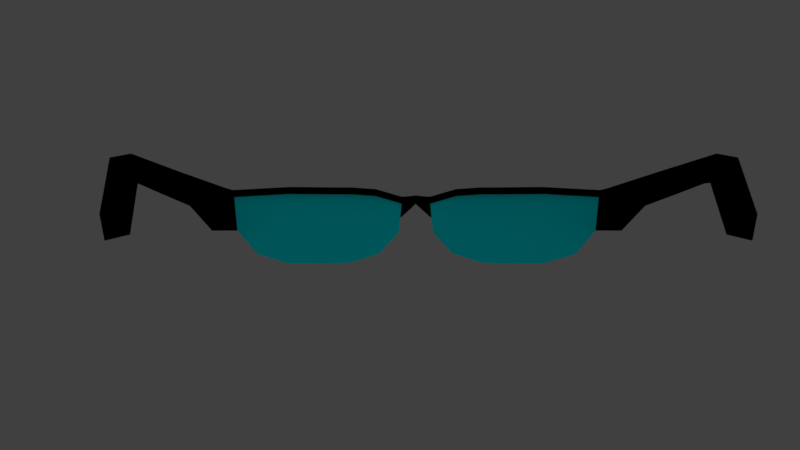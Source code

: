 # Source: glass-1.blend  (saved by Blender 2.79.0; exported with 4.5.12 LTS)
import bpy
from mathutils import Matrix  # noqa: F401  (used for matrix-valued properties, if any)

bpy.ops.wm.read_factory_settings(use_empty=True)
scene = bpy.context.scene
scene.name = 'Scene'

# ---- collections
col_collection_1 = bpy.data.collections.new('Collection 1'); scene.collection.children.link(col_collection_1)

# ---- materials (node trees are filled in below, after node groups)
mat_frame = bpy.data.materials.new('frame')
mat_frame.alpha_threshold = 0.0
mat_frame.use_transparent_shadow = False
mat_frame.diffuse_color = (0.0, 0.0, 0.0, 1.0)
mat_frame.roughness = 0.5
mat_glass = bpy.data.materials.new('glass')
mat_glass.alpha_threshold = 0.0
mat_glass.use_transparent_shadow = False
mat_glass.diffuse_color = (0.0, 0.9148, 1.0, 1.0)
mat_glass.roughness = 0.5
mat_glass.specular_intensity = 1.0

# ---- material node trees

# ---- world
world_world = bpy.data.worlds.new('World'); scene.world = world_world
world_world.color = (0.05088, 0.05088, 0.05088)
world_world.use_sun_shadow = False
world_world.sun_shadow_jitter_overblur = 0.0
world_world.cycles.sampling_method = 'MANUAL'

# ---- cameras
cam_camera_002 = bpy.data.cameras.new('Camera.002')
cam_camera_002.clip_end = 100.0
cam_camera_002.lens = 35.0
cam_camera_002.sensor_width = 32.0
cam_camera_002.sensor_height = 18.0
cam_camera_002.ortho_scale = 7.314
cam_camera_002.dof.focus_distance = 0.0
cam_camera_002.dof.aperture_fstop = 128.0
cam_camera_001 = bpy.data.cameras.new('Camera.001')
cam_camera_001.clip_end = 100.0
cam_camera_001.lens = 35.0
cam_camera_001.sensor_width = 32.0
cam_camera_001.sensor_height = 18.0
cam_camera_001.ortho_scale = 7.314
cam_camera_001.dof.focus_distance = 0.0
cam_camera_001.dof.aperture_fstop = 128.0
cam_camera = bpy.data.cameras.new('Camera')
cam_camera.clip_end = 100.0
cam_camera.lens = 35.0
cam_camera.sensor_width = 32.0
cam_camera.sensor_height = 18.0
cam_camera.ortho_scale = 7.314
cam_camera.dof.focus_distance = 0.0
cam_camera.dof.aperture_fstop = 128.0

# ---- lights
light_lamp = bpy.data.lights.new('Lamp', 'POINT')
light_lamp.transmission_factor = 0.0
light_lamp.cutoff_distance = 30.0
light_lamp.energy = 100.0
light_lamp.shadow_buffer_clip_start = 1.001
light_lamp.shadow_soft_size = 0.1
light_lamp.shadow_maximum_resolution = 0.006
light_lamp.use_absolute_resolution = True

# ---- meshes
me_glasses = bpy.data.meshes.new('Glasses')
me_glasses.from_pydata([(-3.139, -0.7815, -0.9444), (0.7665, -1.442, -0.5242), (-3.574, -0.6955, 0.1722), (-0.2871, -1.437, 0.06698), (-1.773, -1.199, -1.159), (-0.3497, -1.274, -0.5304), (-1.773, -1.396, 0.2557), (-2.536, -1.011, -1.143), (-2.536, -1.208, 0.2557), (-1.303, -1.449, 0.2557), (-3.511, -0.6955, -0.4834), (-0.8171, -1.449, 0.2215), (-3.574, -0.6955, 0.3075), (-0.2871, -1.437, 0.2023), (-1.773, -1.396, 0.391), (-2.536, -1.208, 0.391), (-1.303, -1.449, 0.391), (-0.8171, -1.449, 0.3568), (-3.954, -0.3863, 0.1722), (-3.942, -0.3863, -0.4834), (-3.954, -0.3863, 0.3075), (-4.172, 4.524, 0.234), (-4.23, 4.682, 0.5343), (-4.269, 1.709, 0.1193), (-4.288, 3.195, 0.2518), (-4.211, 0.2757, -0.0203), (-4.328, 1.709, 0.49), (-3.652, 6.596, -0.553), (-3.71, 6.596, -0.2527), (-1.303, -1.364, 0.2557), (-1.303, -1.364, 0.391), (-0.8171, -1.364, 0.3568), (-0.8171, -1.364, 0.2215), (-3.577, -0.6107, 0.1777), (-3.578, -0.6105, 0.3075), (-2.536, -1.123, 0.391), (-2.536, -1.123, 0.2557), (-1.773, -1.311, 0.391), (-1.773, -1.311, 0.2557), (-0.2871, -1.351, 0.2023), (-0.2871, -1.351, 0.06698), (-3.66, -0.3291, 0.2006), (-3.658, -0.3315, 0.3324), (-3.509, -0.6096, -0.4715), (-3.596, -0.3322, -0.4507), (-3.889, 4.503, 0.2886), (-3.382, 6.536, -0.4843), (-3.44, 6.536, -0.184), (-3.947, 4.661, 0.5889), (-3.912, 0.2952, 0.01768), (-3.987, 1.729, 0.1572), (-4.005, 3.215, 0.2898), (-4.045, 1.729, 0.5279), (-0.3184, -1.437, -0.2317), (-0.3028, -1.437, -0.08236), (-0.1153, -1.513, 0.08249), (-0.1545, -1.513, -0.03908), (-0.1153, -1.453, 0.2178), (-0.1044, -1.529, -0.03908), (-0.1153, -1.455, 0.08249), (-0.7377, -1.241, -0.9475), (-1.289, -1.252, -1.13), (3.139, -0.7815, -0.9444), (1.773, -1.396, -0.5092), (3.574, -0.6955, 0.1722), (0.2871, -1.437, 0.06698), (1.773, -1.199, -1.159), (0.3497, -1.274, -0.5304), (1.773, -1.396, 0.2557), (2.536, -1.011, -1.143), (2.536, -1.208, 0.2557), (1.303, -1.449, 0.2557), (3.511, -0.6955, -0.4834), (0.8171, -1.449, 0.2215), (3.574, -0.6955, 0.3075), (0.2871, -1.437, 0.2023), (1.773, -1.396, 0.391), (2.536, -1.208, 0.391), (1.303, -1.449, 0.391), (0.8171, -1.449, 0.3568), (3.954, -0.3863, 0.1722), (3.942, -0.3863, -0.4834), (3.954, -0.3863, 0.3075), (4.172, 4.524, 0.234), (4.23, 4.682, 0.5343), (4.269, 1.709, 0.1193), (4.288, 3.195, 0.2518), (4.211, 0.2757, -0.0203), (4.328, 1.709, 0.49), (3.652, 6.596, -0.553), (3.71, 6.596, -0.2527), (1.303, -1.364, 0.2557), (1.303, -1.364, 0.391), (0.8171, -1.364, 0.3568), (0.8171, -1.364, 0.2215), (3.577, -0.6107, 0.1777), (3.578, -0.6105, 0.3075), (2.536, -1.123, 0.391), (2.536, -1.123, 0.2557), (1.773, -1.311, 0.391), (1.773, -1.311, 0.2557), (0.2871, -1.351, 0.2023), (0.2871, -1.351, 0.06698), (3.66, -0.3291, 0.2006), (3.658, -0.3315, 0.3324), (3.509, -0.6096, -0.4715), (3.596, -0.3322, -0.4507), (3.889, 4.503, 0.2886), (3.382, 6.536, -0.4843), (3.44, 6.536, -0.184), (3.947, 4.661, 0.5889), (3.912, 0.2952, 0.01768), (3.987, 1.729, 0.1572), (4.005, 3.215, 0.2898), (4.045, 1.729, 0.5279), (-3.576e-07, -1.568, 0.06255), (-3.576e-07, -1.568, 0.2333), (-3.576e-07, -1.483, 0.06255), (-3.576e-07, -1.483, 0.2333), (0.3184, -1.437, -0.2317), (0.3028, -1.437, -0.08236), (0.1153, -1.513, 0.08249), (0.1545, -1.513, -0.03908), (0.1153, -1.453, 0.2178), (0.1044, -1.529, -0.03908), (0.1153, -1.455, 0.08249), (0.7377, -1.241, -0.9475), (1.289, -1.252, -1.13), (2.536, -1.208, -0.4979), (1.295, -1.449, -0.5163), (-0.7665, -1.442, -0.5242), (-2.536, -1.208, -0.4979), (-1.295, -1.449, -0.5163), (-1.773, -1.396, -0.5092)], [], [(0, 131, 10), (9, 17, 16), (8, 12, 2), (6, 15, 8), (9, 14, 6), (11, 13, 17), (12, 18, 2), (2, 19, 10), (21, 28, 27), (26, 23, 25), (29, 31, 32), (34, 36, 33), (35, 38, 36), (37, 29, 38), (32, 39, 40), (41, 34, 33), (44, 33, 43), (45, 47, 48), (52, 42, 49), (28, 46, 27), (16, 37, 14), (6, 29, 9), (28, 48, 47), (14, 35, 15), (26, 48, 22), (116, 118, 57), (27, 45, 21), (17, 30, 16), (25, 44, 19), (8, 38, 6), (13, 31, 17), (23, 51, 50), (9, 32, 11), (24, 45, 51), (2, 43, 33), (20, 34, 42), (2, 36, 8), (23, 49, 25), (11, 40, 3), (26, 42, 52), (12, 35, 34), (19, 43, 10), (57, 118, 117), (55, 115, 116), (115, 55, 56), (56, 54, 53), (56, 55, 54), (55, 3, 54), (56, 53, 58), (54, 40, 3), (115, 58, 117), (58, 59, 117), (53, 58, 40), (8, 15, 12), (9, 11, 17), (6, 14, 15), (9, 16, 14), (11, 3, 13), (12, 20, 18), (2, 18, 19), (21, 22, 28), (25, 19, 18), (18, 20, 25), (20, 26, 25), (26, 22, 24), (22, 21, 24), (26, 24, 23), (29, 30, 31), (34, 35, 36), (35, 37, 38), (37, 30, 29), (32, 31, 39), (41, 42, 34), (44, 41, 33), (45, 46, 47), (41, 44, 49), (50, 51, 52), (51, 45, 48), (52, 51, 48), (41, 49, 42), (49, 50, 52), (28, 47, 46), (16, 30, 37), (6, 38, 29), (28, 22, 48), (14, 37, 35), (26, 52, 48), (57, 39, 13), (13, 116, 57), (27, 46, 45), (17, 31, 30), (25, 49, 44), (8, 36, 38), (13, 39, 31), (23, 24, 51), (9, 29, 32), (24, 21, 45), (2, 10, 43), (20, 12, 34), (2, 33, 36), (23, 50, 49), (11, 32, 40), (26, 20, 42), (12, 15, 35), (19, 44, 43), (59, 57, 117), (40, 39, 57), (116, 13, 55), (13, 3, 55), (54, 53, 40), (115, 56, 58), (58, 40, 59), (59, 40, 57), (133, 9, 6), (131, 6, 8), (53, 54, 11), (72, 70, 128), (133, 61, 132), (11, 132, 130), (129, 73, 1), (5, 130, 60), (62, 128, 69), (71, 78, 79), (70, 64, 74), (68, 70, 77), (71, 68, 76), (73, 79, 75), (74, 64, 80), (64, 72, 81), (83, 89, 90), (88, 87, 85), (91, 94, 93), (96, 95, 98), (97, 98, 100), (99, 100, 91), (94, 102, 101), (103, 95, 96), (106, 105, 95), (107, 110, 109), (114, 111, 104), (90, 89, 108), (78, 76, 99), (68, 71, 91), (90, 109, 110), (76, 77, 97), (88, 84, 110), (116, 123, 118), (89, 83, 107), (79, 78, 92), (87, 81, 106), (70, 68, 100), (75, 79, 93), (85, 112, 113), (71, 73, 94), (86, 113, 107), (64, 95, 105), (82, 104, 96), (64, 70, 98), (85, 87, 111), (73, 65, 102), (88, 114, 104), (74, 96, 97), (81, 72, 105), (123, 117, 118), (121, 116, 115), (115, 122, 121), (122, 119, 120), (122, 120, 121), (121, 120, 65), (122, 124, 119), (120, 65, 102), (115, 117, 124), (124, 117, 125), (119, 102, 124), (70, 74, 77), (71, 79, 73), (68, 77, 76), (71, 76, 78), (73, 75, 65), (74, 80, 82), (64, 81, 80), (83, 90, 84), (87, 80, 81), (80, 87, 82), (82, 87, 88), (88, 86, 84), (84, 86, 83), (88, 85, 86), (91, 93, 92), (96, 98, 97), (97, 100, 99), (99, 91, 92), (94, 101, 93), (103, 96, 104), (106, 95, 103), (107, 109, 108), (103, 111, 106), (112, 114, 113), (113, 110, 107), (114, 110, 113), (103, 104, 111), (111, 114, 112), (90, 108, 109), (78, 99, 92), (68, 91, 100), (90, 110, 84), (76, 97, 99), (88, 110, 114), (123, 75, 101), (75, 123, 116), (89, 107, 108), (79, 92, 93), (87, 106, 111), (70, 100, 98), (75, 93, 101), (85, 113, 86), (71, 94, 91), (86, 107, 83), (64, 105, 72), (82, 96, 74), (64, 98, 95), (85, 111, 112), (73, 102, 94), (88, 104, 82), (74, 97, 77), (81, 105, 106), (125, 117, 123), (102, 123, 101), (116, 121, 75), (75, 121, 65), (120, 102, 119), (115, 124, 122), (124, 125, 102), (125, 123, 102), (71, 63, 68), (68, 128, 70), (126, 1, 67), (63, 127, 66), (119, 73, 120), (129, 126, 127), (128, 66, 69), (10, 8, 2), (131, 4, 133), (132, 60, 130), (0, 7, 131), (133, 132, 9), (131, 133, 6), (3, 11, 54), (11, 130, 53), (130, 5, 53), (72, 64, 70), (133, 4, 61), (11, 9, 132), (129, 71, 73), (62, 72, 128), (71, 129, 63), (68, 63, 128), (63, 129, 127), (119, 67, 1), (1, 73, 119), (73, 65, 120), (129, 1, 126), (128, 63, 66), (10, 131, 8), (131, 7, 4), (132, 61, 60)])
me_glasses.polygons.foreach_set('use_smooth', [True] * 266)
me_glasses.polygons.foreach_set('material_index', [1, 0, 0, 0, 0, 0, 0, 0, 0, 0, 0, 0, 0, 0, 0, 0, 0, 0, 0, 0, 0, 0, 0, 0, 0, 0, 0, 0, 0, 0, 0, 0, 0, 0, 0, 0, 0, 0, 0, 0, 0, 0, 0, 0, 0, 0, 0, 0, 0, 0, 0, 0, 0, 0, 0, 0, 0, 0, 0, 0, 0, 0, 0, 0, 0, 0, 0, 0, 0, 0, 0, 0, 0, 0, 0, 0, 0, 0, 0, 0, 0, 0, 0, 0, 0, 0, 0, 0, 0, 0, 0, 0, 0, 0, 0, 0, 0, 0, 0, 0, 0, 0, 0, 0, 0, 0, 0, 0, 0, 0, 0, 0, 0, 1, 1, 1, 1, 1, 1, 1, 1, 1, 0, 0, 0, 0, 0, 0, 0, 0, 0, 0, 0, 0, 0, 0, 0, 0, 0, 0, 0, 0, 0, 0, 0, 0, 0, 0, 0, 0, 0, 0, 0, 0, 0, 0, 0, 0, 0, 0, 0, 0, 0, 0, 0, 0, 0, 0, 0, 0, 0, 0, 0, 0, 0, 0, 0, 0, 0, 0, 0, 0, 0, 0, 0, 0, 0, 0, 0, 0, 0, 0, 0, 0, 0, 0, 0, 0, 0, 0, 0, 0, 0, 0, 0, 0, 0, 0, 0, 0, 0, 0, 0, 0, 0, 0, 0, 0, 0, 0, 0, 0, 0, 0, 0, 0, 0, 0, 0, 0, 0, 0, 0, 0, 1, 1, 1, 1, 1, 1, 1, 1, 1, 1, 1, 1, 1, 1, 1, 1, 1, 1, 1, 1, 1, 1, 1, 1, 1, 1, 1, 1, 1, 1, 1, 1])
me_glasses.materials.append(mat_frame)
me_glasses.materials.append(mat_glass)
me_glasses.use_remesh_preserve_volume = False
me_glasses.use_remesh_preserve_attributes = False
me_glasses.use_mirror_vertex_groups = False
me_glasses.update()

# ---- objects
ob_camera_002 = bpy.data.objects.new('Camera.002', cam_camera_002)
ob_camera_001 = bpy.data.objects.new('Camera.001', cam_camera_001)
ob_lamp = bpy.data.objects.new('Lamp', light_lamp)
ob_camera = bpy.data.objects.new('Camera', cam_camera)
ob_glasses = bpy.data.objects.new('Glasses', me_glasses)

# ---- transforms, parenting, visibility, modifiers, constraints
ob_camera_002.location = (-1.396, 16.46, -0.3775)
ob_camera_002.rotation_euler = (1.571, 0.0, 3.142)
ob_camera_002.lock_rotations_4d = False
ob_camera_002.empty_display_type = 'ARROWS'
ob_camera_002.color = (0.0, 0.0, 0.0, 0.0)
ob_camera_002.display_type = 'WIRE'
ob_camera_002.lineart.crease_threshold = 0.0
ob_camera_001.location = (-1.397, -11.05, -0.3775)
ob_camera_001.rotation_euler = (1.571, 0.0, 0.0)
ob_camera_001.lock_rotations_4d = False
ob_camera_001.empty_display_type = 'ARROWS'
ob_camera_001.color = (0.0, 0.0, 0.0, 0.0)
ob_camera_001.display_type = 'WIRE'
ob_camera_001.lineart.crease_threshold = 0.0
ob_lamp.location = (-1.321, 5.632, 0.7338)
ob_lamp.rotation_euler = (0.6503, 0.05522, 1.866)
ob_lamp.lock_rotations_4d = False
ob_lamp.empty_display_type = 'ARROWS'
ob_lamp.color = (0.0, 0.0, 0.0, 0.0)
ob_lamp.lineart.crease_threshold = 0.0
ob_camera.location = (7.481, -6.508, 5.344)
ob_camera.rotation_euler = (1.109, 0.0, 0.8149)
ob_camera.lock_rotations_4d = False
ob_camera.empty_display_type = 'ARROWS'
ob_camera.color = (0.0, 0.0, 0.0, 0.0)
ob_camera.display_type = 'WIRE'
ob_camera.lineart.crease_threshold = 0.0
ob_glasses.location = (-1.712, 0.0, 0.0)
ob_glasses.lineart.crease_threshold = 0.0
_vg = ob_glasses.vertex_groups.new(name='Character1_Head')
_vg.add([0, 1, 2, 3, 4, 5, 6, 7, 8, 9, 10, 11, 12, 13, 14, 15, 16, 17, 18, 19, 20, 21, 22, 23, 24, 25, 26, 27, 28, 29, 30, 31, 32, 33, 34, 35, 36, 37, 38, 39, 40, 41, 42, 43, 44, 45, 46, 47, 48, 49, 50, 51, 52, 53, 54, 55, 56, 57, 58, 59, 60, 61, 62, 63, 64, 65, 66, 67, 68, 69, 70, 71, 72, 73, 74, 75, 76, 77, 78, 79, 80, 81, 82, 83, 84, 85, 86, 87, 88, 89, 90, 91, 92, 93, 94, 95, 96, 97, 98, 99, 100, 101, 102, 103, 104, 105, 106, 107, 108, 109, 110, 111, 112, 113, 114, 115, 116, 117, 118, 119, 120, 121, 122, 123, 124, 125, 126, 127, 128, 129, 130, 131, 132, 133], 1.0, 'REPLACE')
_m = ob_glasses.modifiers.new('Armature', 'ARMATURE')

# ---- collection membership
col_collection_1.objects.link(ob_camera_002)
col_collection_1.objects.link(ob_camera_001)
col_collection_1.objects.link(ob_lamp)
col_collection_1.objects.link(ob_camera)
col_collection_1.objects.link(ob_glasses)

# ---- scene / render settings (as saved in the file)
scene.camera = ob_camera_002
scene.frame_start = 1; scene.frame_end = 250; scene.frame_set(1)
scene.render.engine = 'BLENDER_EEVEE_NEXT'
scene.render.resolution_percentage = 50
scene.render.dither_intensity = 0.0
scene.cycles.use_denoising = False
scene.cycles.samples = 128
scene.cycles.sampling_pattern = 'TABULATED_SOBOL'
scene.cycles.use_adaptive_sampling = False
scene.cycles.use_light_tree = False
scene.cycles.blur_glossy = 0.0
scene.cycles.sample_clamp_indirect = 0.0
scene.view_settings.view_transform = 'Standard'
bpy.context.view_layer.update()

